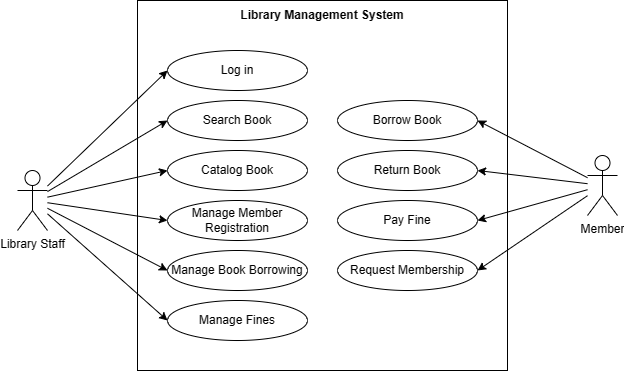

The diagram above was exported from draw.io. Its source (the exported page's mxGraphModel, read from the mxfile embedded in the PNG):
<mxGraphModel dx="979" dy="430" grid="1" gridSize="10" guides="1" tooltips="1" connect="1" arrows="1" fold="1" page="1" pageScale="1" pageWidth="850" pageHeight="1100" math="0" shadow="0">
  <root>
    <mxCell id="0" />
    <mxCell id="1" parent="0" />
    <mxCell id="b5sTE9nP3-jWZJL-HnQe-1" value="" style="whiteSpace=wrap;html=1;aspect=fixed;" vertex="1" parent="1">
      <mxGeometry x="240" y="40" width="370" height="370" as="geometry" />
    </mxCell>
    <mxCell id="b5sTE9nP3-jWZJL-HnQe-11" value="Log in" style="ellipse;whiteSpace=wrap;html=1;" vertex="1" parent="1">
      <mxGeometry x="270" y="90" width="140" height="40" as="geometry" />
    </mxCell>
    <mxCell id="b5sTE9nP3-jWZJL-HnQe-13" value="Search Book" style="ellipse;whiteSpace=wrap;html=1;" vertex="1" parent="1">
      <mxGeometry x="270" y="140" width="140" height="40" as="geometry" />
    </mxCell>
    <mxCell id="b5sTE9nP3-jWZJL-HnQe-14" value="Catalog Book" style="ellipse;whiteSpace=wrap;html=1;" vertex="1" parent="1">
      <mxGeometry x="270" y="190" width="140" height="40" as="geometry" />
    </mxCell>
    <mxCell id="b5sTE9nP3-jWZJL-HnQe-15" value="Manage Member Registration" style="ellipse;whiteSpace=wrap;html=1;" vertex="1" parent="1">
      <mxGeometry x="270" y="240" width="140" height="40" as="geometry" />
    </mxCell>
    <mxCell id="b5sTE9nP3-jWZJL-HnQe-16" value="Manage Book Borrowing" style="ellipse;whiteSpace=wrap;html=1;" vertex="1" parent="1">
      <mxGeometry x="270" y="290" width="140" height="40" as="geometry" />
    </mxCell>
    <mxCell id="b5sTE9nP3-jWZJL-HnQe-17" value="Manage Fines" style="ellipse;whiteSpace=wrap;html=1;" vertex="1" parent="1">
      <mxGeometry x="270" y="340" width="140" height="40" as="geometry" />
    </mxCell>
    <mxCell id="b5sTE9nP3-jWZJL-HnQe-18" value="Borrow Book" style="ellipse;whiteSpace=wrap;html=1;" vertex="1" parent="1">
      <mxGeometry x="440" y="140" width="140" height="40" as="geometry" />
    </mxCell>
    <mxCell id="b5sTE9nP3-jWZJL-HnQe-19" value="Return Book" style="ellipse;whiteSpace=wrap;html=1;" vertex="1" parent="1">
      <mxGeometry x="440" y="190" width="140" height="40" as="geometry" />
    </mxCell>
    <mxCell id="b5sTE9nP3-jWZJL-HnQe-20" value="Pay Fine" style="ellipse;whiteSpace=wrap;html=1;" vertex="1" parent="1">
      <mxGeometry x="440" y="240" width="140" height="40" as="geometry" />
    </mxCell>
    <mxCell id="b5sTE9nP3-jWZJL-HnQe-21" value="Request Membership" style="ellipse;whiteSpace=wrap;html=1;" vertex="1" parent="1">
      <mxGeometry x="440" y="290" width="140" height="40" as="geometry" />
    </mxCell>
    <mxCell id="b5sTE9nP3-jWZJL-HnQe-22" value="Library Staff" style="shape=umlActor;verticalLabelPosition=bottom;verticalAlign=top;html=1;outlineConnect=0;" vertex="1" parent="1">
      <mxGeometry x="120" y="210" width="30" height="60" as="geometry" />
    </mxCell>
    <mxCell id="b5sTE9nP3-jWZJL-HnQe-23" value="" style="endArrow=classic;html=1;rounded=0;entryX=0;entryY=0.5;entryDx=0;entryDy=0;" edge="1" parent="1" source="b5sTE9nP3-jWZJL-HnQe-22" target="b5sTE9nP3-jWZJL-HnQe-11">
      <mxGeometry width="50" height="50" relative="1" as="geometry">
        <mxPoint x="400" y="250" as="sourcePoint" />
        <mxPoint x="450" y="200" as="targetPoint" />
      </mxGeometry>
    </mxCell>
    <mxCell id="b5sTE9nP3-jWZJL-HnQe-24" value="" style="endArrow=classic;html=1;rounded=0;entryX=0;entryY=0.5;entryDx=0;entryDy=0;" edge="1" parent="1" source="b5sTE9nP3-jWZJL-HnQe-22" target="b5sTE9nP3-jWZJL-HnQe-13">
      <mxGeometry width="50" height="50" relative="1" as="geometry">
        <mxPoint x="400" y="250" as="sourcePoint" />
        <mxPoint x="450" y="200" as="targetPoint" />
      </mxGeometry>
    </mxCell>
    <mxCell id="b5sTE9nP3-jWZJL-HnQe-25" value="" style="endArrow=classic;html=1;rounded=0;entryX=0;entryY=0.5;entryDx=0;entryDy=0;" edge="1" parent="1" source="b5sTE9nP3-jWZJL-HnQe-22" target="b5sTE9nP3-jWZJL-HnQe-14">
      <mxGeometry width="50" height="50" relative="1" as="geometry">
        <mxPoint x="400" y="250" as="sourcePoint" />
        <mxPoint x="450" y="200" as="targetPoint" />
      </mxGeometry>
    </mxCell>
    <mxCell id="b5sTE9nP3-jWZJL-HnQe-26" value="" style="endArrow=classic;html=1;rounded=0;entryX=0;entryY=0.5;entryDx=0;entryDy=0;" edge="1" parent="1" source="b5sTE9nP3-jWZJL-HnQe-22" target="b5sTE9nP3-jWZJL-HnQe-15">
      <mxGeometry width="50" height="50" relative="1" as="geometry">
        <mxPoint x="400" y="250" as="sourcePoint" />
        <mxPoint x="450" y="200" as="targetPoint" />
      </mxGeometry>
    </mxCell>
    <mxCell id="b5sTE9nP3-jWZJL-HnQe-27" value="" style="endArrow=classic;html=1;rounded=0;entryX=0;entryY=0.5;entryDx=0;entryDy=0;" edge="1" parent="1" source="b5sTE9nP3-jWZJL-HnQe-22" target="b5sTE9nP3-jWZJL-HnQe-16">
      <mxGeometry width="50" height="50" relative="1" as="geometry">
        <mxPoint x="400" y="250" as="sourcePoint" />
        <mxPoint x="450" y="200" as="targetPoint" />
      </mxGeometry>
    </mxCell>
    <mxCell id="b5sTE9nP3-jWZJL-HnQe-28" value="" style="endArrow=classic;html=1;rounded=0;entryX=0;entryY=0.5;entryDx=0;entryDy=0;" edge="1" parent="1" source="b5sTE9nP3-jWZJL-HnQe-22" target="b5sTE9nP3-jWZJL-HnQe-17">
      <mxGeometry width="50" height="50" relative="1" as="geometry">
        <mxPoint x="400" y="250" as="sourcePoint" />
        <mxPoint x="450" y="200" as="targetPoint" />
      </mxGeometry>
    </mxCell>
    <mxCell id="b5sTE9nP3-jWZJL-HnQe-29" value="Member" style="shape=umlActor;verticalLabelPosition=bottom;verticalAlign=top;html=1;outlineConnect=0;" vertex="1" parent="1">
      <mxGeometry x="690" y="195" width="30" height="60" as="geometry" />
    </mxCell>
    <mxCell id="b5sTE9nP3-jWZJL-HnQe-30" value="" style="endArrow=classic;html=1;rounded=0;entryX=1;entryY=0.5;entryDx=0;entryDy=0;" edge="1" parent="1" source="b5sTE9nP3-jWZJL-HnQe-29" target="b5sTE9nP3-jWZJL-HnQe-18">
      <mxGeometry width="50" height="50" relative="1" as="geometry">
        <mxPoint x="400" y="250" as="sourcePoint" />
        <mxPoint x="450" y="200" as="targetPoint" />
      </mxGeometry>
    </mxCell>
    <mxCell id="b5sTE9nP3-jWZJL-HnQe-31" value="" style="endArrow=classic;html=1;rounded=0;entryX=1;entryY=0.5;entryDx=0;entryDy=0;" edge="1" parent="1" source="b5sTE9nP3-jWZJL-HnQe-29" target="b5sTE9nP3-jWZJL-HnQe-19">
      <mxGeometry width="50" height="50" relative="1" as="geometry">
        <mxPoint x="400" y="250" as="sourcePoint" />
        <mxPoint x="450" y="200" as="targetPoint" />
      </mxGeometry>
    </mxCell>
    <mxCell id="b5sTE9nP3-jWZJL-HnQe-32" value="" style="endArrow=classic;html=1;rounded=0;entryX=1;entryY=0.5;entryDx=0;entryDy=0;" edge="1" parent="1" source="b5sTE9nP3-jWZJL-HnQe-29" target="b5sTE9nP3-jWZJL-HnQe-20">
      <mxGeometry width="50" height="50" relative="1" as="geometry">
        <mxPoint x="400" y="250" as="sourcePoint" />
        <mxPoint x="450" y="200" as="targetPoint" />
      </mxGeometry>
    </mxCell>
    <mxCell id="b5sTE9nP3-jWZJL-HnQe-34" value="" style="endArrow=classic;html=1;rounded=0;entryX=1;entryY=0.5;entryDx=0;entryDy=0;" edge="1" parent="1" source="b5sTE9nP3-jWZJL-HnQe-29" target="b5sTE9nP3-jWZJL-HnQe-21">
      <mxGeometry width="50" height="50" relative="1" as="geometry">
        <mxPoint x="400" y="250" as="sourcePoint" />
        <mxPoint x="450" y="200" as="targetPoint" />
      </mxGeometry>
    </mxCell>
    <mxCell id="b5sTE9nP3-jWZJL-HnQe-35" value="&lt;b&gt;Library Management System&lt;/b&gt;" style="text;html=1;strokeColor=none;fillColor=none;align=center;verticalAlign=middle;whiteSpace=wrap;rounded=0;" vertex="1" parent="1">
      <mxGeometry x="340" y="40" width="170" height="30" as="geometry" />
    </mxCell>
  </root>
</mxGraphModel>